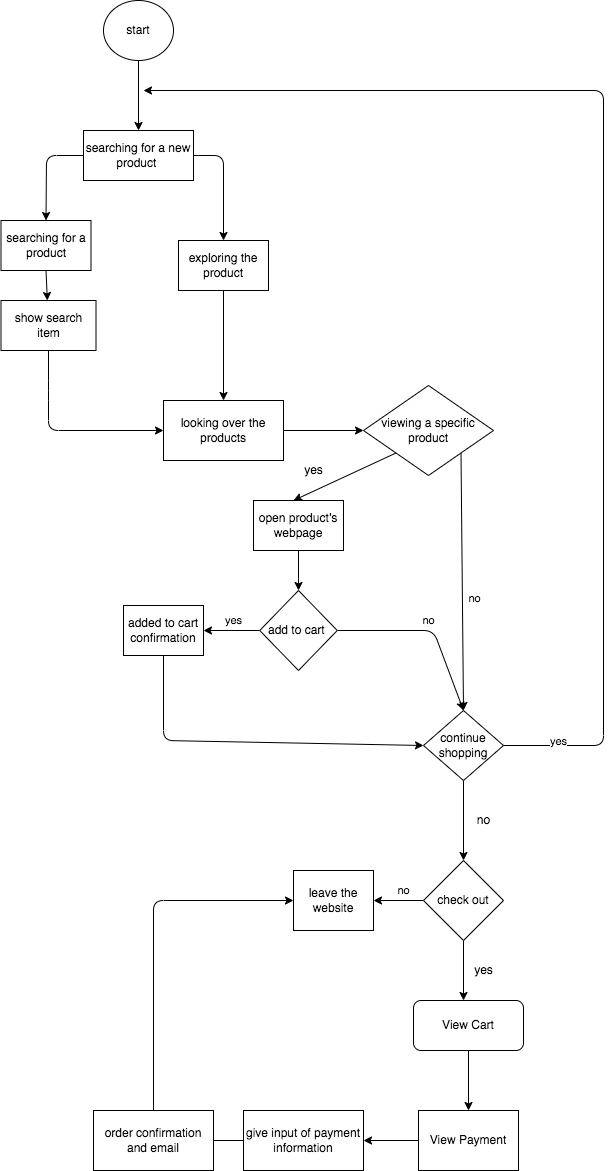

The diagram above was exported from draw.io. Its source (the exported page's mxGraphModel, read from the mxfile embedded in the PNG):
<mxGraphModel dx="791" dy="1498" grid="1" gridSize="10" guides="1" tooltips="1" connect="1" arrows="1" fold="1" page="1" pageScale="1" pageWidth="850" pageHeight="1100" math="0" shadow="0">
  <root>
    <mxCell id="0" />
    <mxCell id="1" parent="0" />
    <mxCell id="43" style="edgeStyle=none;html=1;exitX=0.5;exitY=1;exitDx=0;exitDy=0;entryX=0.5;entryY=0;entryDx=0;entryDy=0;" edge="1" parent="1" source="2" target="44">
      <mxGeometry relative="1" as="geometry">
        <mxPoint x="315" y="-20" as="targetPoint" />
      </mxGeometry>
    </mxCell>
    <mxCell id="2" value="start" style="ellipse;whiteSpace=wrap;html=1;" vertex="1" parent="1">
      <mxGeometry x="290" y="-120" width="70" height="60" as="geometry" />
    </mxCell>
    <mxCell id="6" value="" style="endArrow=classic;html=1;exitX=0;exitY=0.5;exitDx=0;exitDy=0;entryX=0.5;entryY=0;entryDx=0;entryDy=0;" edge="1" parent="1" source="44" target="8">
      <mxGeometry width="50" height="50" relative="1" as="geometry">
        <mxPoint x="270" y="25" as="sourcePoint" />
        <mxPoint x="230" y="90" as="targetPoint" />
        <Array as="points">
          <mxPoint x="233" y="35" />
        </Array>
      </mxGeometry>
    </mxCell>
    <mxCell id="7" value="" style="endArrow=classic;html=1;exitX=1;exitY=0.5;exitDx=0;exitDy=0;entryX=0.5;entryY=0;entryDx=0;entryDy=0;" edge="1" parent="1" source="44" target="9">
      <mxGeometry width="50" height="50" relative="1" as="geometry">
        <mxPoint x="380" y="25" as="sourcePoint" />
        <mxPoint x="390" y="90" as="targetPoint" />
        <Array as="points">
          <mxPoint x="410" y="35" />
        </Array>
      </mxGeometry>
    </mxCell>
    <mxCell id="11" style="edgeStyle=none;html=1;exitX=0.5;exitY=1;exitDx=0;exitDy=0;" edge="1" parent="1" source="8" target="12">
      <mxGeometry relative="1" as="geometry">
        <mxPoint x="235" y="180" as="targetPoint" />
      </mxGeometry>
    </mxCell>
    <mxCell id="8" value="searching for a product" style="rounded=0;whiteSpace=wrap;html=1;" vertex="1" parent="1">
      <mxGeometry x="187.5" y="100" width="90" height="50" as="geometry" />
    </mxCell>
    <mxCell id="14" style="edgeStyle=none;html=1;exitX=0.5;exitY=1;exitDx=0;exitDy=0;" edge="1" parent="1" source="9" target="15">
      <mxGeometry relative="1" as="geometry">
        <mxPoint x="385" y="280" as="targetPoint" />
      </mxGeometry>
    </mxCell>
    <mxCell id="9" value="&lt;span&gt;exploring the product&lt;/span&gt;" style="rounded=0;whiteSpace=wrap;html=1;" vertex="1" parent="1">
      <mxGeometry x="365" y="120" width="90" height="50" as="geometry" />
    </mxCell>
    <mxCell id="13" style="edgeStyle=none;html=1;exitX=0.5;exitY=1;exitDx=0;exitDy=0;entryX=0;entryY=0.5;entryDx=0;entryDy=0;" edge="1" parent="1" source="12" target="15">
      <mxGeometry relative="1" as="geometry">
        <mxPoint x="320" y="300" as="targetPoint" />
        <Array as="points">
          <mxPoint x="235" y="270" />
          <mxPoint x="235" y="310" />
        </Array>
      </mxGeometry>
    </mxCell>
    <mxCell id="12" value="show search item" style="rounded=0;whiteSpace=wrap;html=1;" vertex="1" parent="1">
      <mxGeometry x="187.5" y="180" width="95" height="50" as="geometry" />
    </mxCell>
    <mxCell id="16" style="edgeStyle=none;html=1;exitX=1;exitY=0.5;exitDx=0;exitDy=0;" edge="1" parent="1" source="15" target="17">
      <mxGeometry relative="1" as="geometry">
        <mxPoint x="490" y="310" as="targetPoint" />
      </mxGeometry>
    </mxCell>
    <mxCell id="15" value="looking over the products" style="rounded=0;whiteSpace=wrap;html=1;" vertex="1" parent="1">
      <mxGeometry x="350" y="280" width="120" height="60" as="geometry" />
    </mxCell>
    <mxCell id="18" style="edgeStyle=none;html=1;exitX=0;exitY=1;exitDx=0;exitDy=0;" edge="1" parent="1" source="17">
      <mxGeometry relative="1" as="geometry">
        <mxPoint x="480" y="380" as="targetPoint" />
      </mxGeometry>
    </mxCell>
    <mxCell id="20" value="" style="edgeStyle=none;html=1;exitX=1;exitY=1;exitDx=0;exitDy=0;entryX=0.5;entryY=0;entryDx=0;entryDy=0;" edge="1" parent="1" source="17" target="26">
      <mxGeometry relative="1" as="geometry">
        <mxPoint x="660" y="380" as="targetPoint" />
      </mxGeometry>
    </mxCell>
    <mxCell id="23" value="no&lt;br&gt;" style="edgeLabel;html=1;align=center;verticalAlign=middle;resizable=0;points=[];" vertex="1" connectable="0" parent="20">
      <mxGeometry x="0.2278" y="-2" relative="1" as="geometry">
        <mxPoint x="13" y="-13" as="offset" />
      </mxGeometry>
    </mxCell>
    <mxCell id="17" value="viewing a specific product" style="rhombus;whiteSpace=wrap;html=1;" vertex="1" parent="1">
      <mxGeometry x="550" y="265" width="130" height="90" as="geometry" />
    </mxCell>
    <mxCell id="19" value="yes&lt;br&gt;" style="text;html=1;align=center;verticalAlign=middle;resizable=0;points=[];autosize=1;strokeColor=none;fillColor=none;" vertex="1" parent="1">
      <mxGeometry x="485" y="340" width="30" height="20" as="geometry" />
    </mxCell>
    <mxCell id="31" style="edgeStyle=none;html=1;exitX=0.5;exitY=1;exitDx=0;exitDy=0;" edge="1" parent="1" source="24" target="32">
      <mxGeometry relative="1" as="geometry">
        <mxPoint x="485" y="470" as="targetPoint" />
      </mxGeometry>
    </mxCell>
    <mxCell id="24" value="open product’s webpage" style="rounded=0;whiteSpace=wrap;html=1;" vertex="1" parent="1">
      <mxGeometry x="440" y="380" width="90" height="50" as="geometry" />
    </mxCell>
    <mxCell id="45" style="edgeStyle=none;html=1;exitX=1;exitY=0.5;exitDx=0;exitDy=0;" edge="1" parent="1" source="26">
      <mxGeometry relative="1" as="geometry">
        <mxPoint x="330" y="-30" as="targetPoint" />
        <Array as="points">
          <mxPoint x="790" y="625" />
          <mxPoint x="790" y="-30" />
        </Array>
      </mxGeometry>
    </mxCell>
    <mxCell id="46" value="yes" style="edgeLabel;html=1;align=center;verticalAlign=middle;resizable=0;points=[];" vertex="1" connectable="0" parent="45">
      <mxGeometry x="-0.9113" relative="1" as="geometry">
        <mxPoint y="-5" as="offset" />
      </mxGeometry>
    </mxCell>
    <mxCell id="47" style="edgeStyle=none;html=1;exitX=0.5;exitY=1;exitDx=0;exitDy=0;entryX=0.5;entryY=0;entryDx=0;entryDy=0;" edge="1" parent="1" source="26" target="49">
      <mxGeometry relative="1" as="geometry">
        <mxPoint x="650" y="740" as="targetPoint" />
      </mxGeometry>
    </mxCell>
    <mxCell id="26" value="continue shopping" style="rhombus;whiteSpace=wrap;html=1;" vertex="1" parent="1">
      <mxGeometry x="610" y="590" width="80" height="70" as="geometry" />
    </mxCell>
    <mxCell id="33" value="yes" style="edgeStyle=none;html=1;exitX=0;exitY=0.5;exitDx=0;exitDy=0;" edge="1" parent="1" source="32">
      <mxGeometry x="-0.0667" y="-10" relative="1" as="geometry">
        <mxPoint x="390" y="510" as="targetPoint" />
        <mxPoint as="offset" />
      </mxGeometry>
    </mxCell>
    <mxCell id="35" value="no" style="edgeStyle=none;html=1;exitX=1;exitY=0.5;exitDx=0;exitDy=0;entryX=0.5;entryY=0;entryDx=0;entryDy=0;" edge="1" parent="1" source="32" target="26">
      <mxGeometry x="-0.0006" y="10" relative="1" as="geometry">
        <mxPoint x="630" y="570" as="targetPoint" />
        <Array as="points">
          <mxPoint x="620" y="510" />
        </Array>
        <mxPoint as="offset" />
      </mxGeometry>
    </mxCell>
    <mxCell id="32" value="add to cart&amp;nbsp;" style="rhombus;whiteSpace=wrap;html=1;" vertex="1" parent="1">
      <mxGeometry x="446.25" y="470" width="77.5" height="80" as="geometry" />
    </mxCell>
    <mxCell id="36" style="edgeStyle=none;html=1;exitX=0.5;exitY=1;exitDx=0;exitDy=0;entryX=0;entryY=0.5;entryDx=0;entryDy=0;" edge="1" parent="1" source="34" target="26">
      <mxGeometry relative="1" as="geometry">
        <mxPoint x="590" y="620" as="targetPoint" />
        <Array as="points">
          <mxPoint x="350" y="620" />
        </Array>
      </mxGeometry>
    </mxCell>
    <mxCell id="34" value="added to cart confirmation" style="rounded=0;whiteSpace=wrap;html=1;" vertex="1" parent="1">
      <mxGeometry x="310" y="485" width="80" height="50" as="geometry" />
    </mxCell>
    <mxCell id="44" value="searching for a new product&amp;nbsp;" style="rounded=0;whiteSpace=wrap;html=1;" vertex="1" parent="1">
      <mxGeometry x="270" y="10" width="110" height="50" as="geometry" />
    </mxCell>
    <mxCell id="48" value="no" style="text;html=1;align=center;verticalAlign=middle;resizable=0;points=[];autosize=1;strokeColor=none;fillColor=none;" vertex="1" parent="1">
      <mxGeometry x="655" y="690" width="30" height="20" as="geometry" />
    </mxCell>
    <mxCell id="50" value="no&lt;br&gt;" style="edgeStyle=none;html=1;exitX=0;exitY=0.5;exitDx=0;exitDy=0;" edge="1" parent="1" source="49" target="51">
      <mxGeometry x="-0.2" y="-10" relative="1" as="geometry">
        <mxPoint x="540" y="780" as="targetPoint" />
        <mxPoint as="offset" />
      </mxGeometry>
    </mxCell>
    <mxCell id="52" style="edgeStyle=none;html=1;exitX=0.5;exitY=1;exitDx=0;exitDy=0;" edge="1" parent="1" source="49">
      <mxGeometry relative="1" as="geometry">
        <mxPoint x="650" y="880" as="targetPoint" />
      </mxGeometry>
    </mxCell>
    <mxCell id="49" value="check out" style="rhombus;whiteSpace=wrap;html=1;" vertex="1" parent="1">
      <mxGeometry x="610" y="740" width="80" height="80" as="geometry" />
    </mxCell>
    <mxCell id="51" value="leave the website" style="rounded=0;whiteSpace=wrap;html=1;" vertex="1" parent="1">
      <mxGeometry x="480" y="750" width="80" height="60" as="geometry" />
    </mxCell>
    <mxCell id="53" value="yes&lt;br&gt;" style="text;html=1;align=center;verticalAlign=middle;resizable=0;points=[];autosize=1;strokeColor=none;fillColor=none;" vertex="1" parent="1">
      <mxGeometry x="655" y="840" width="30" height="20" as="geometry" />
    </mxCell>
    <mxCell id="55" style="edgeStyle=none;html=1;exitX=0.5;exitY=1;exitDx=0;exitDy=0;entryX=0.5;entryY=0;entryDx=0;entryDy=0;" edge="1" parent="1" source="54" target="56">
      <mxGeometry relative="1" as="geometry">
        <mxPoint x="660" y="990" as="targetPoint" />
      </mxGeometry>
    </mxCell>
    <mxCell id="54" value="View Cart" style="rounded=1;whiteSpace=wrap;html=1;" vertex="1" parent="1">
      <mxGeometry x="600" y="880" width="110" height="50" as="geometry" />
    </mxCell>
    <mxCell id="57" style="edgeStyle=none;html=1;exitX=0;exitY=0.5;exitDx=0;exitDy=0;" edge="1" parent="1" source="56">
      <mxGeometry relative="1" as="geometry">
        <mxPoint x="550" y="1020" as="targetPoint" />
      </mxGeometry>
    </mxCell>
    <mxCell id="56" value="View Payment" style="whiteSpace=wrap;html=1;" vertex="1" parent="1">
      <mxGeometry x="605" y="990" width="100" height="60" as="geometry" />
    </mxCell>
    <mxCell id="59" style="edgeStyle=none;html=1;exitX=0;exitY=0.5;exitDx=0;exitDy=0;" edge="1" parent="1" source="58">
      <mxGeometry relative="1" as="geometry">
        <mxPoint x="360" y="1020" as="targetPoint" />
      </mxGeometry>
    </mxCell>
    <mxCell id="58" value="give input of payment information" style="whiteSpace=wrap;html=1;" vertex="1" parent="1">
      <mxGeometry x="430" y="990" width="120" height="60" as="geometry" />
    </mxCell>
    <mxCell id="61" style="edgeStyle=none;html=1;exitX=0.5;exitY=0;exitDx=0;exitDy=0;entryX=0;entryY=0.5;entryDx=0;entryDy=0;" edge="1" parent="1" source="60" target="51">
      <mxGeometry relative="1" as="geometry">
        <mxPoint x="340" y="910" as="targetPoint" />
        <Array as="points">
          <mxPoint x="340" y="780" />
        </Array>
      </mxGeometry>
    </mxCell>
    <mxCell id="60" value="order confirmation and email" style="whiteSpace=wrap;html=1;" vertex="1" parent="1">
      <mxGeometry x="280" y="990" width="120" height="60" as="geometry" />
    </mxCell>
  </root>
</mxGraphModel>